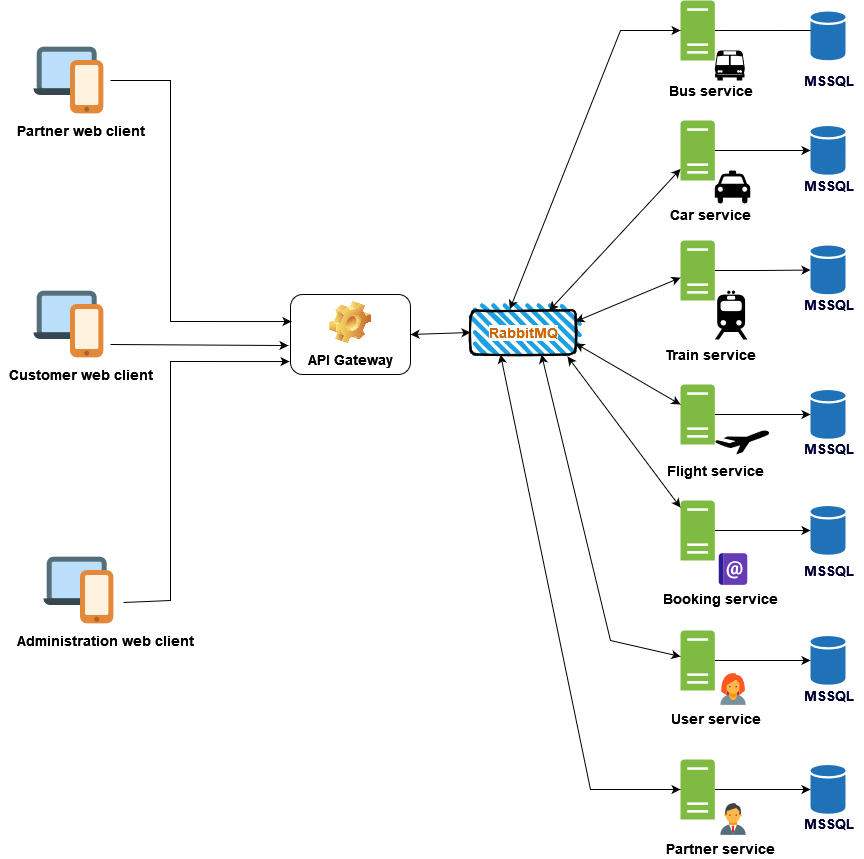

The diagram above was exported from draw.io. Its source (the exported page's mxGraphModel, read from the mxfile embedded in the PNG):
<mxGraphModel dx="2842" dy="908" grid="1" gridSize="10" guides="1" tooltips="1" connect="1" arrows="1" fold="1" page="1" pageScale="1" pageWidth="1169" pageHeight="827" math="0" shadow="0">
  <root>
    <mxCell id="0" />
    <mxCell id="1" parent="0" />
    <mxCell id="08Y-9BVKfCM1cvcbi6ST-1" value="" style="shape=image;verticalLabelPosition=bottom;verticalAlign=top;imageAspect=0;aspect=fixed;image=data:image/svg+xml,(base64 omitted: 1008 chars)" vertex="1" parent="1">
      <mxGeometry x="20" y="80" width="80" height="80" as="geometry" />
    </mxCell>
    <mxCell id="08Y-9BVKfCM1cvcbi6ST-2" value="&lt;div&gt;&lt;font style=&quot;font-size: 14px&quot;&gt;&lt;b&gt;Partner web client&lt;/b&gt;&lt;/font&gt;&lt;/div&gt;" style="text;html=1;align=center;verticalAlign=middle;resizable=0;points=[];autosize=1;strokeColor=none;fillColor=none;" vertex="1" parent="1">
      <mxGeometry y="160" width="140" height="20" as="geometry" />
    </mxCell>
    <mxCell id="08Y-9BVKfCM1cvcbi6ST-3" value="" style="shape=image;verticalLabelPosition=bottom;verticalAlign=top;imageAspect=0;aspect=fixed;image=data:image/svg+xml,(base64 omitted: 1008 chars)" vertex="1" parent="1">
      <mxGeometry x="20" y="324" width="80" height="80" as="geometry" />
    </mxCell>
    <mxCell id="08Y-9BVKfCM1cvcbi6ST-4" value="&lt;div&gt;&lt;font style=&quot;font-size: 14px&quot;&gt;&lt;b&gt;Customer web client&lt;/b&gt;&lt;/font&gt;&lt;/div&gt;" style="text;html=1;align=center;verticalAlign=middle;resizable=0;points=[];autosize=1;strokeColor=none;fillColor=none;" vertex="1" parent="1">
      <mxGeometry x="-10" y="404" width="160" height="20" as="geometry" />
    </mxCell>
    <mxCell id="08Y-9BVKfCM1cvcbi6ST-5" value="" style="shape=image;verticalLabelPosition=bottom;verticalAlign=top;imageAspect=0;aspect=fixed;image=data:image/svg+xml,(base64 omitted: 1008 chars)" vertex="1" parent="1">
      <mxGeometry x="30" y="590" width="80" height="80" as="geometry" />
    </mxCell>
    <mxCell id="08Y-9BVKfCM1cvcbi6ST-6" value="&lt;div&gt;&lt;font style=&quot;font-size: 14px&quot;&gt;&lt;b&gt;Administration web client&lt;/b&gt;&lt;/font&gt;&lt;/div&gt;" style="text;html=1;align=center;verticalAlign=middle;resizable=0;points=[];autosize=1;strokeColor=none;fillColor=none;" vertex="1" parent="1">
      <mxGeometry y="670" width="190" height="20" as="geometry" />
    </mxCell>
    <mxCell id="08Y-9BVKfCM1cvcbi6ST-7" value="&lt;div&gt;API Gateway&lt;/div&gt;" style="label;whiteSpace=wrap;html=1;align=center;verticalAlign=bottom;spacingLeft=0;spacingBottom=4;imageAlign=center;imageVerticalAlign=top;image=img/clipart/Gear_128x128.png;fontSize=14;" vertex="1" parent="1">
      <mxGeometry x="280" y="334" width="120" height="80" as="geometry" />
    </mxCell>
    <mxCell id="08Y-9BVKfCM1cvcbi6ST-8" value="" style="endArrow=classic;html=1;rounded=0;fontSize=14;entryX=0.008;entryY=0.338;entryDx=0;entryDy=0;exitX=1;exitY=0.5;exitDx=0;exitDy=0;entryPerimeter=0;" edge="1" parent="1" source="08Y-9BVKfCM1cvcbi6ST-1" target="08Y-9BVKfCM1cvcbi6ST-7">
      <mxGeometry width="50" height="50" relative="1" as="geometry">
        <mxPoint x="160" y="120" as="sourcePoint" />
        <mxPoint x="210" y="70" as="targetPoint" />
        <Array as="points">
          <mxPoint x="160" y="120" />
          <mxPoint x="160" y="361" />
        </Array>
      </mxGeometry>
    </mxCell>
    <mxCell id="08Y-9BVKfCM1cvcbi6ST-9" value="" style="endArrow=classic;html=1;rounded=0;fontSize=14;entryX=-0.017;entryY=0.638;entryDx=0;entryDy=0;entryPerimeter=0;exitX=1;exitY=0.75;exitDx=0;exitDy=0;" edge="1" parent="1" source="08Y-9BVKfCM1cvcbi6ST-3" target="08Y-9BVKfCM1cvcbi6ST-7">
      <mxGeometry width="50" height="50" relative="1" as="geometry">
        <mxPoint x="160" y="390" as="sourcePoint" />
        <mxPoint x="300" y="384" as="targetPoint" />
      </mxGeometry>
    </mxCell>
    <mxCell id="08Y-9BVKfCM1cvcbi6ST-10" value="" style="endArrow=classic;html=1;rounded=0;fontSize=14;entryX=-0.008;entryY=0.838;entryDx=0;entryDy=0;entryPerimeter=0;exitX=1.038;exitY=0.65;exitDx=0;exitDy=0;exitPerimeter=0;" edge="1" parent="1" source="08Y-9BVKfCM1cvcbi6ST-5" target="08Y-9BVKfCM1cvcbi6ST-7">
      <mxGeometry width="50" height="50" relative="1" as="geometry">
        <mxPoint x="160" y="640" as="sourcePoint" />
        <mxPoint x="290" y="390" as="targetPoint" />
        <Array as="points">
          <mxPoint x="160" y="640" />
          <mxPoint x="160" y="401" />
        </Array>
      </mxGeometry>
    </mxCell>
    <mxCell id="08Y-9BVKfCM1cvcbi6ST-11" value="" style="rounded=1;whiteSpace=wrap;html=1;strokeWidth=2;fillWeight=4;hachureGap=8;hachureAngle=45;fillColor=#1ba1e2;sketch=1;fontSize=14;rotation=0;" vertex="1" parent="1">
      <mxGeometry x="460" y="350" width="105" height="44" as="geometry" />
    </mxCell>
    <mxCell id="08Y-9BVKfCM1cvcbi6ST-12" value="&lt;div&gt;&lt;font color=&quot;#CC6600&quot;&gt;&lt;span style=&quot;background-color: rgb(255 , 255 , 255)&quot;&gt;&lt;b&gt;RabbitMQ&lt;/b&gt;&lt;/span&gt;&lt;/font&gt;&lt;/div&gt;" style="text;html=1;align=center;verticalAlign=middle;resizable=0;points=[];autosize=1;strokeColor=none;fillColor=none;fontSize=14;" vertex="1" parent="1">
      <mxGeometry x="472.5" y="362" width="80" height="20" as="geometry" />
    </mxCell>
    <mxCell id="08Y-9BVKfCM1cvcbi6ST-13" value="" style="endArrow=classic;startArrow=classic;html=1;rounded=0;fontSize=14;exitX=1;exitY=0.5;exitDx=0;exitDy=0;entryX=0;entryY=0.5;entryDx=0;entryDy=0;" edge="1" parent="1" source="08Y-9BVKfCM1cvcbi6ST-7" target="08Y-9BVKfCM1cvcbi6ST-11">
      <mxGeometry width="50" height="50" relative="1" as="geometry">
        <mxPoint x="420" y="399" as="sourcePoint" />
        <mxPoint x="470" y="349" as="targetPoint" />
      </mxGeometry>
    </mxCell>
    <mxCell id="08Y-9BVKfCM1cvcbi6ST-15" value="" style="shape=mxgraph.signs.transportation.bus_1;html=1;pointerEvents=1;fillColor=#000000;strokeColor=none;verticalLabelPosition=bottom;verticalAlign=top;align=center;sketch=0;fontSize=14;" vertex="1" parent="1">
      <mxGeometry x="704.29" y="90" width="30" height="30" as="geometry" />
    </mxCell>
    <mxCell id="08Y-9BVKfCM1cvcbi6ST-64" style="edgeStyle=orthogonalEdgeStyle;rounded=0;orthogonalLoop=1;jettySize=auto;html=1;entryX=0.286;entryY=0.388;entryDx=0;entryDy=0;entryPerimeter=0;fontSize=14;fontColor=#000033;" edge="1" parent="1" source="08Y-9BVKfCM1cvcbi6ST-16" target="08Y-9BVKfCM1cvcbi6ST-50">
      <mxGeometry relative="1" as="geometry" />
    </mxCell>
    <mxCell id="08Y-9BVKfCM1cvcbi6ST-16" value="" style="sketch=0;pointerEvents=1;shadow=0;dashed=0;html=1;strokeColor=none;labelPosition=center;verticalLabelPosition=bottom;verticalAlign=top;outlineConnect=0;align=center;shape=mxgraph.office.servers.server_generic;fillColor=#7FBA42;fontSize=14;" vertex="1" parent="1">
      <mxGeometry x="670" y="40" width="34.29" height="60" as="geometry" />
    </mxCell>
    <mxCell id="08Y-9BVKfCM1cvcbi6ST-17" value="&lt;b&gt;Bus service&lt;br&gt;&lt;/b&gt;" style="text;html=1;align=center;verticalAlign=middle;resizable=0;points=[];autosize=1;strokeColor=none;fillColor=none;fontSize=14;" vertex="1" parent="1">
      <mxGeometry x="650" y="120" width="100" height="20" as="geometry" />
    </mxCell>
    <mxCell id="08Y-9BVKfCM1cvcbi6ST-65" style="edgeStyle=orthogonalEdgeStyle;rounded=0;orthogonalLoop=1;jettySize=auto;html=1;fontSize=14;fontColor=#000033;" edge="1" parent="1" source="08Y-9BVKfCM1cvcbi6ST-19" target="08Y-9BVKfCM1cvcbi6ST-51">
      <mxGeometry relative="1" as="geometry" />
    </mxCell>
    <mxCell id="08Y-9BVKfCM1cvcbi6ST-19" value="" style="sketch=0;pointerEvents=1;shadow=0;dashed=0;html=1;strokeColor=none;labelPosition=center;verticalLabelPosition=bottom;verticalAlign=top;outlineConnect=0;align=center;shape=mxgraph.office.servers.server_generic;fillColor=#7FBA42;fontSize=14;" vertex="1" parent="1">
      <mxGeometry x="670" y="160" width="34.29" height="60" as="geometry" />
    </mxCell>
    <mxCell id="08Y-9BVKfCM1cvcbi6ST-21" value="" style="shape=mxgraph.signs.transportation.taxi;html=1;pointerEvents=1;fillColor=#000000;strokeColor=none;verticalLabelPosition=bottom;verticalAlign=top;align=center;sketch=0;fontSize=14;" vertex="1" parent="1">
      <mxGeometry x="704.29" y="210" width="35.45" height="34" as="geometry" />
    </mxCell>
    <mxCell id="08Y-9BVKfCM1cvcbi6ST-22" value="&lt;b&gt;Car service&lt;br&gt;&lt;/b&gt;" style="text;html=1;align=center;verticalAlign=middle;resizable=0;points=[];autosize=1;strokeColor=none;fillColor=none;fontSize=14;" vertex="1" parent="1">
      <mxGeometry x="650" y="244" width="100" height="20" as="geometry" />
    </mxCell>
    <mxCell id="08Y-9BVKfCM1cvcbi6ST-67" style="edgeStyle=orthogonalEdgeStyle;rounded=0;orthogonalLoop=1;jettySize=auto;html=1;fontSize=14;fontColor=#000033;" edge="1" parent="1" source="08Y-9BVKfCM1cvcbi6ST-23" target="08Y-9BVKfCM1cvcbi6ST-52">
      <mxGeometry relative="1" as="geometry" />
    </mxCell>
    <mxCell id="08Y-9BVKfCM1cvcbi6ST-23" value="" style="sketch=0;pointerEvents=1;shadow=0;dashed=0;html=1;strokeColor=none;labelPosition=center;verticalLabelPosition=bottom;verticalAlign=top;outlineConnect=0;align=center;shape=mxgraph.office.servers.server_generic;fillColor=#7FBA42;fontSize=14;" vertex="1" parent="1">
      <mxGeometry x="670" y="280" width="34.29" height="60" as="geometry" />
    </mxCell>
    <mxCell id="08Y-9BVKfCM1cvcbi6ST-25" value="" style="shape=mxgraph.signs.transportation.train_2;html=1;pointerEvents=1;fillColor=#000000;strokeColor=none;verticalLabelPosition=bottom;verticalAlign=top;align=center;sketch=0;fontSize=14;" vertex="1" parent="1">
      <mxGeometry x="704.29" y="330" width="32.66" height="49" as="geometry" />
    </mxCell>
    <mxCell id="08Y-9BVKfCM1cvcbi6ST-26" value="&lt;div&gt;&lt;b&gt;Train service&lt;/b&gt;&lt;/div&gt;" style="text;html=1;align=center;verticalAlign=middle;resizable=0;points=[];autosize=1;strokeColor=none;fillColor=none;fontSize=14;" vertex="1" parent="1">
      <mxGeometry x="645" y="384" width="110" height="20" as="geometry" />
    </mxCell>
    <mxCell id="08Y-9BVKfCM1cvcbi6ST-69" style="edgeStyle=orthogonalEdgeStyle;rounded=0;orthogonalLoop=1;jettySize=auto;html=1;fontSize=14;fontColor=#000033;" edge="1" parent="1" source="08Y-9BVKfCM1cvcbi6ST-27" target="08Y-9BVKfCM1cvcbi6ST-53">
      <mxGeometry relative="1" as="geometry" />
    </mxCell>
    <mxCell id="08Y-9BVKfCM1cvcbi6ST-27" value="" style="sketch=0;pointerEvents=1;shadow=0;dashed=0;html=1;strokeColor=none;labelPosition=center;verticalLabelPosition=bottom;verticalAlign=top;outlineConnect=0;align=center;shape=mxgraph.office.servers.server_generic;fillColor=#7FBA42;fontSize=14;" vertex="1" parent="1">
      <mxGeometry x="670" y="424" width="34.29" height="60" as="geometry" />
    </mxCell>
    <mxCell id="08Y-9BVKfCM1cvcbi6ST-28" value="" style="shape=mxgraph.signs.transportation.airplane_7;html=1;pointerEvents=1;fillColor=#000000;strokeColor=none;verticalLabelPosition=bottom;verticalAlign=top;align=center;sketch=0;fontSize=14;" vertex="1" parent="1">
      <mxGeometry x="704.29" y="470" width="54.55" height="24" as="geometry" />
    </mxCell>
    <mxCell id="08Y-9BVKfCM1cvcbi6ST-29" value="&lt;div&gt;&lt;b&gt;Flight service&lt;/b&gt;&lt;/div&gt;" style="text;html=1;align=center;verticalAlign=middle;resizable=0;points=[];autosize=1;strokeColor=none;fillColor=none;fontSize=14;" vertex="1" parent="1">
      <mxGeometry x="650" y="500" width="110" height="20" as="geometry" />
    </mxCell>
    <mxCell id="08Y-9BVKfCM1cvcbi6ST-71" style="edgeStyle=orthogonalEdgeStyle;rounded=0;orthogonalLoop=1;jettySize=auto;html=1;fontSize=14;fontColor=#000033;" edge="1" parent="1" source="08Y-9BVKfCM1cvcbi6ST-30" target="08Y-9BVKfCM1cvcbi6ST-54">
      <mxGeometry relative="1" as="geometry" />
    </mxCell>
    <mxCell id="08Y-9BVKfCM1cvcbi6ST-30" value="" style="sketch=0;pointerEvents=1;shadow=0;dashed=0;html=1;strokeColor=none;labelPosition=center;verticalLabelPosition=bottom;verticalAlign=top;outlineConnect=0;align=center;shape=mxgraph.office.servers.server_generic;fillColor=#7FBA42;fontSize=14;" vertex="1" parent="1">
      <mxGeometry x="670" y="540" width="34.29" height="60" as="geometry" />
    </mxCell>
    <mxCell id="08Y-9BVKfCM1cvcbi6ST-31" value="" style="shape=image;verticalLabelPosition=bottom;verticalAlign=top;imageAspect=0;aspect=fixed;image=data:image/svg+xml,(base64 omitted: 1368 chars);fontSize=14;" vertex="1" parent="1">
      <mxGeometry x="704.29" y="590" width="38" height="38" as="geometry" />
    </mxCell>
    <mxCell id="08Y-9BVKfCM1cvcbi6ST-32" value="&lt;div&gt;&lt;b&gt;Booking service&lt;/b&gt;&lt;/div&gt;" style="text;html=1;align=center;verticalAlign=middle;resizable=0;points=[];autosize=1;strokeColor=none;fillColor=none;fontSize=14;" vertex="1" parent="1">
      <mxGeometry x="645" y="628" width="130" height="20" as="geometry" />
    </mxCell>
    <mxCell id="08Y-9BVKfCM1cvcbi6ST-33" value="" style="endArrow=classic;startArrow=classic;html=1;rounded=0;fontSize=14;exitX=0.375;exitY=-0.033;exitDx=0;exitDy=0;exitPerimeter=0;" edge="1" parent="1" source="08Y-9BVKfCM1cvcbi6ST-11" target="08Y-9BVKfCM1cvcbi6ST-16">
      <mxGeometry width="50" height="50" relative="1" as="geometry">
        <mxPoint x="640" y="343" as="sourcePoint" />
        <mxPoint x="720" y="343" as="targetPoint" />
        <Array as="points">
          <mxPoint x="610" y="70" />
        </Array>
      </mxGeometry>
    </mxCell>
    <mxCell id="08Y-9BVKfCM1cvcbi6ST-34" value="" style="endArrow=classic;startArrow=classic;html=1;rounded=0;fontSize=14;exitX=0.75;exitY=0;exitDx=0;exitDy=0;" edge="1" parent="1" source="08Y-9BVKfCM1cvcbi6ST-11" target="08Y-9BVKfCM1cvcbi6ST-19">
      <mxGeometry width="50" height="50" relative="1" as="geometry">
        <mxPoint x="420" y="384" as="sourcePoint" />
        <mxPoint x="500" y="384" as="targetPoint" />
      </mxGeometry>
    </mxCell>
    <mxCell id="08Y-9BVKfCM1cvcbi6ST-35" value="" style="endArrow=classic;startArrow=classic;html=1;rounded=0;fontSize=14;exitX=1;exitY=0.25;exitDx=0;exitDy=0;" edge="1" parent="1" source="08Y-9BVKfCM1cvcbi6ST-11" target="08Y-9BVKfCM1cvcbi6ST-23">
      <mxGeometry width="50" height="50" relative="1" as="geometry">
        <mxPoint x="560" y="384" as="sourcePoint" />
        <mxPoint x="680" y="258.0019687192388" as="targetPoint" />
      </mxGeometry>
    </mxCell>
    <mxCell id="08Y-9BVKfCM1cvcbi6ST-36" value="" style="endArrow=classic;startArrow=classic;html=1;rounded=0;fontSize=14;exitX=1;exitY=0.75;exitDx=0;exitDy=0;" edge="1" parent="1" source="08Y-9BVKfCM1cvcbi6ST-11" target="08Y-9BVKfCM1cvcbi6ST-27">
      <mxGeometry width="50" height="50" relative="1" as="geometry">
        <mxPoint x="600" y="390" as="sourcePoint" />
        <mxPoint x="680" y="406.7496445368042" as="targetPoint" />
      </mxGeometry>
    </mxCell>
    <mxCell id="08Y-9BVKfCM1cvcbi6ST-37" value="" style="endArrow=classic;startArrow=classic;html=1;rounded=0;fontSize=14;exitX=0.924;exitY=1.045;exitDx=0;exitDy=0;exitPerimeter=0;" edge="1" parent="1" source="08Y-9BVKfCM1cvcbi6ST-11" target="08Y-9BVKfCM1cvcbi6ST-30">
      <mxGeometry width="50" height="50" relative="1" as="geometry">
        <mxPoint x="550" y="370" as="sourcePoint" />
        <mxPoint x="680" y="564.2471836377556" as="targetPoint" />
        <Array as="points" />
      </mxGeometry>
    </mxCell>
    <mxCell id="08Y-9BVKfCM1cvcbi6ST-72" style="edgeStyle=orthogonalEdgeStyle;rounded=0;orthogonalLoop=1;jettySize=auto;html=1;fontSize=14;fontColor=#000033;" edge="1" parent="1" source="08Y-9BVKfCM1cvcbi6ST-42" target="08Y-9BVKfCM1cvcbi6ST-55">
      <mxGeometry relative="1" as="geometry" />
    </mxCell>
    <mxCell id="08Y-9BVKfCM1cvcbi6ST-42" value="" style="sketch=0;pointerEvents=1;shadow=0;dashed=0;html=1;strokeColor=none;labelPosition=center;verticalLabelPosition=bottom;verticalAlign=top;outlineConnect=0;align=center;shape=mxgraph.office.servers.server_generic;fillColor=#7FBA42;fontSize=14;" vertex="1" parent="1">
      <mxGeometry x="670" y="670" width="34.29" height="60" as="geometry" />
    </mxCell>
    <mxCell id="08Y-9BVKfCM1cvcbi6ST-43" value="" style="shape=image;verticalLabelPosition=bottom;verticalAlign=top;imageAspect=0;aspect=fixed;image=data:image/svg+xml,(base64 omitted: 1044 chars);labelBackgroundColor=#FFFFFF;fontSize=14;fontColor=#CC6600;" vertex="1" parent="1">
      <mxGeometry x="704.29" y="710" width="38" height="38" as="geometry" />
    </mxCell>
    <mxCell id="08Y-9BVKfCM1cvcbi6ST-44" value="&lt;div&gt;&lt;b&gt;User service&lt;/b&gt;&lt;/div&gt;" style="text;html=1;align=center;verticalAlign=middle;resizable=0;points=[];autosize=1;strokeColor=none;fillColor=none;fontSize=14;" vertex="1" parent="1">
      <mxGeometry x="650" y="748" width="110" height="20" as="geometry" />
    </mxCell>
    <mxCell id="08Y-9BVKfCM1cvcbi6ST-45" value="" style="endArrow=classic;startArrow=classic;html=1;rounded=0;fontSize=14;exitX=0.676;exitY=1;exitDx=0;exitDy=0;exitPerimeter=0;" edge="1" parent="1" source="08Y-9BVKfCM1cvcbi6ST-11" target="08Y-9BVKfCM1cvcbi6ST-42">
      <mxGeometry width="50" height="50" relative="1" as="geometry">
        <mxPoint x="480" y="438.91" as="sourcePoint" />
        <mxPoint x="592.98" y="590.0014858789624" as="targetPoint" />
        <Array as="points">
          <mxPoint x="600" y="680" />
        </Array>
      </mxGeometry>
    </mxCell>
    <mxCell id="08Y-9BVKfCM1cvcbi6ST-73" style="edgeStyle=orthogonalEdgeStyle;rounded=0;orthogonalLoop=1;jettySize=auto;html=1;fontSize=14;fontColor=#000033;" edge="1" parent="1" source="08Y-9BVKfCM1cvcbi6ST-46" target="08Y-9BVKfCM1cvcbi6ST-56">
      <mxGeometry relative="1" as="geometry" />
    </mxCell>
    <mxCell id="08Y-9BVKfCM1cvcbi6ST-46" value="" style="sketch=0;pointerEvents=1;shadow=0;dashed=0;html=1;strokeColor=none;labelPosition=center;verticalLabelPosition=bottom;verticalAlign=top;outlineConnect=0;align=center;shape=mxgraph.office.servers.server_generic;fillColor=#7FBA42;fontSize=14;" vertex="1" parent="1">
      <mxGeometry x="670" y="799" width="34.29" height="60" as="geometry" />
    </mxCell>
    <mxCell id="08Y-9BVKfCM1cvcbi6ST-47" value="" style="shape=image;verticalLabelPosition=bottom;verticalAlign=top;imageAspect=0;aspect=fixed;image=data:image/svg+xml,(base64 omitted: 1292 chars);labelBackgroundColor=#FFFFFF;fontSize=14;fontColor=#CC6600;" vertex="1" parent="1">
      <mxGeometry x="704.29" y="840" width="38" height="38" as="geometry" />
    </mxCell>
    <mxCell id="08Y-9BVKfCM1cvcbi6ST-48" value="&lt;div&gt;&lt;b&gt;Partner service&lt;/b&gt;&lt;/div&gt;" style="text;html=1;align=center;verticalAlign=middle;resizable=0;points=[];autosize=1;strokeColor=none;fillColor=none;fontSize=14;" vertex="1" parent="1">
      <mxGeometry x="650" y="878" width="120" height="20" as="geometry" />
    </mxCell>
    <mxCell id="08Y-9BVKfCM1cvcbi6ST-49" value="" style="endArrow=classic;startArrow=classic;html=1;rounded=0;fontSize=14;exitX=0.676;exitY=1;exitDx=0;exitDy=0;exitPerimeter=0;" edge="1" parent="1" target="08Y-9BVKfCM1cvcbi6ST-46">
      <mxGeometry width="50" height="50" relative="1" as="geometry">
        <mxPoint x="490" y="394" as="sourcePoint" />
        <mxPoint x="629.02" y="696.0651787251134" as="targetPoint" />
        <Array as="points">
          <mxPoint x="580" y="829" />
        </Array>
      </mxGeometry>
    </mxCell>
    <mxCell id="08Y-9BVKfCM1cvcbi6ST-50" value="" style="sketch=0;shadow=0;dashed=0;html=1;strokeColor=none;labelPosition=center;verticalLabelPosition=bottom;verticalAlign=top;outlineConnect=0;align=center;shape=mxgraph.office.databases.database;fillColor=#2072B8;labelBackgroundColor=#FFFFFF;fontSize=14;fontColor=#CC6600;" vertex="1" parent="1">
      <mxGeometry x="800" y="51" width="35" height="49" as="geometry" />
    </mxCell>
    <mxCell id="08Y-9BVKfCM1cvcbi6ST-51" value="" style="sketch=0;shadow=0;dashed=0;html=1;strokeColor=none;labelPosition=center;verticalLabelPosition=bottom;verticalAlign=top;outlineConnect=0;align=center;shape=mxgraph.office.databases.database;fillColor=#2072B8;labelBackgroundColor=#FFFFFF;fontSize=14;fontColor=#CC6600;" vertex="1" parent="1">
      <mxGeometry x="800" y="165.5" width="35" height="49" as="geometry" />
    </mxCell>
    <mxCell id="08Y-9BVKfCM1cvcbi6ST-52" value="" style="sketch=0;shadow=0;dashed=0;html=1;strokeColor=none;labelPosition=center;verticalLabelPosition=bottom;verticalAlign=top;outlineConnect=0;align=center;shape=mxgraph.office.databases.database;fillColor=#2072B8;labelBackgroundColor=#FFFFFF;fontSize=14;fontColor=#CC6600;" vertex="1" parent="1">
      <mxGeometry x="800" y="285" width="35" height="49" as="geometry" />
    </mxCell>
    <mxCell id="08Y-9BVKfCM1cvcbi6ST-53" value="" style="sketch=0;shadow=0;dashed=0;html=1;strokeColor=none;labelPosition=center;verticalLabelPosition=bottom;verticalAlign=top;outlineConnect=0;align=center;shape=mxgraph.office.databases.database;fillColor=#2072B8;labelBackgroundColor=#FFFFFF;fontSize=14;fontColor=#CC6600;" vertex="1" parent="1">
      <mxGeometry x="800" y="429.5" width="35" height="49" as="geometry" />
    </mxCell>
    <mxCell id="08Y-9BVKfCM1cvcbi6ST-54" value="" style="sketch=0;shadow=0;dashed=0;html=1;strokeColor=none;labelPosition=center;verticalLabelPosition=bottom;verticalAlign=top;outlineConnect=0;align=center;shape=mxgraph.office.databases.database;fillColor=#2072B8;labelBackgroundColor=#FFFFFF;fontSize=14;fontColor=#CC6600;" vertex="1" parent="1">
      <mxGeometry x="800" y="545.5" width="35" height="49" as="geometry" />
    </mxCell>
    <mxCell id="08Y-9BVKfCM1cvcbi6ST-55" value="" style="sketch=0;shadow=0;dashed=0;html=1;strokeColor=none;labelPosition=center;verticalLabelPosition=bottom;verticalAlign=top;outlineConnect=0;align=center;shape=mxgraph.office.databases.database;fillColor=#2072B8;labelBackgroundColor=#FFFFFF;fontSize=14;fontColor=#CC6600;" vertex="1" parent="1">
      <mxGeometry x="800" y="675.5" width="35" height="49" as="geometry" />
    </mxCell>
    <mxCell id="08Y-9BVKfCM1cvcbi6ST-56" value="" style="sketch=0;shadow=0;dashed=0;html=1;strokeColor=none;labelPosition=center;verticalLabelPosition=bottom;verticalAlign=top;outlineConnect=0;align=center;shape=mxgraph.office.databases.database;fillColor=#2072B8;labelBackgroundColor=#FFFFFF;fontSize=14;fontColor=#CC6600;" vertex="1" parent="1">
      <mxGeometry x="800" y="804.5" width="35" height="49" as="geometry" />
    </mxCell>
    <mxCell id="08Y-9BVKfCM1cvcbi6ST-57" value="&lt;font color=&quot;#000033&quot;&gt;&lt;b&gt;MSSQL&lt;/b&gt;&lt;/font&gt;" style="text;html=1;align=center;verticalAlign=middle;resizable=0;points=[];autosize=1;strokeColor=none;fillColor=none;fontSize=14;fontColor=#CC6600;" vertex="1" parent="1">
      <mxGeometry x="782.5" y="110" width="70" height="20" as="geometry" />
    </mxCell>
    <mxCell id="08Y-9BVKfCM1cvcbi6ST-58" value="&lt;font color=&quot;#000033&quot;&gt;&lt;b&gt;MSSQL&lt;/b&gt;&lt;/font&gt;" style="text;html=1;align=center;verticalAlign=middle;resizable=0;points=[];autosize=1;strokeColor=none;fillColor=none;fontSize=14;fontColor=#CC6600;" vertex="1" parent="1">
      <mxGeometry x="782.5" y="214.5" width="70" height="20" as="geometry" />
    </mxCell>
    <mxCell id="08Y-9BVKfCM1cvcbi6ST-59" value="&lt;font color=&quot;#000033&quot;&gt;&lt;b&gt;MSSQL&lt;/b&gt;&lt;/font&gt;" style="text;html=1;align=center;verticalAlign=middle;resizable=0;points=[];autosize=1;strokeColor=none;fillColor=none;fontSize=14;fontColor=#CC6600;" vertex="1" parent="1">
      <mxGeometry x="782.5" y="334" width="70" height="20" as="geometry" />
    </mxCell>
    <mxCell id="08Y-9BVKfCM1cvcbi6ST-60" value="&lt;font color=&quot;#000033&quot;&gt;&lt;b&gt;MSSQL&lt;/b&gt;&lt;/font&gt;" style="text;html=1;align=center;verticalAlign=middle;resizable=0;points=[];autosize=1;strokeColor=none;fillColor=none;fontSize=14;fontColor=#CC6600;" vertex="1" parent="1">
      <mxGeometry x="782.5" y="478.5" width="70" height="20" as="geometry" />
    </mxCell>
    <mxCell id="08Y-9BVKfCM1cvcbi6ST-61" value="&lt;font color=&quot;#000033&quot;&gt;&lt;b&gt;MSSQL&lt;/b&gt;&lt;/font&gt;" style="text;html=1;align=center;verticalAlign=middle;resizable=0;points=[];autosize=1;strokeColor=none;fillColor=none;fontSize=14;fontColor=#CC6600;" vertex="1" parent="1">
      <mxGeometry x="782.5" y="600" width="70" height="20" as="geometry" />
    </mxCell>
    <mxCell id="08Y-9BVKfCM1cvcbi6ST-62" value="&lt;font color=&quot;#000033&quot;&gt;&lt;b&gt;MSSQL&lt;/b&gt;&lt;/font&gt;" style="text;html=1;align=center;verticalAlign=middle;resizable=0;points=[];autosize=1;strokeColor=none;fillColor=none;fontSize=14;fontColor=#CC6600;" vertex="1" parent="1">
      <mxGeometry x="782.5" y="724.5" width="70" height="20" as="geometry" />
    </mxCell>
    <mxCell id="08Y-9BVKfCM1cvcbi6ST-63" value="&lt;font color=&quot;#000033&quot;&gt;&lt;b&gt;MSSQL&lt;/b&gt;&lt;/font&gt;" style="text;html=1;align=center;verticalAlign=middle;resizable=0;points=[];autosize=1;strokeColor=none;fillColor=none;fontSize=14;fontColor=#CC6600;" vertex="1" parent="1">
      <mxGeometry x="782.5" y="853.5" width="70" height="20" as="geometry" />
    </mxCell>
  </root>
</mxGraphModel>